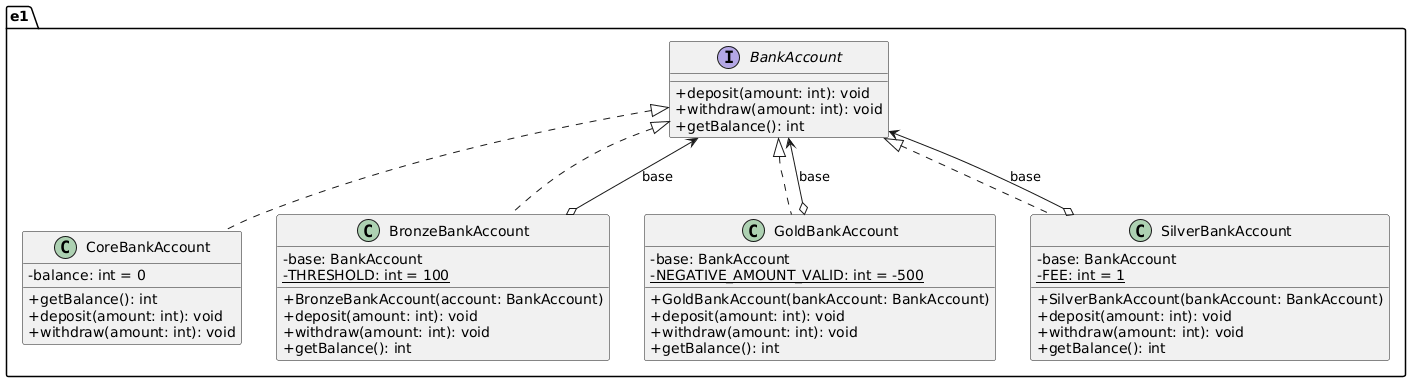

The diagram above was rendered by PlantUML. Its source (embedded in the PNG):
@startuml
skinparam classAttributeIconSize 0

package e1 {

    interface BankAccount {
        + deposit(amount: int): void
        + withdraw(amount: int): void
        + getBalance(): int
    }

    class CoreBankAccount {
        - balance: int = 0
        + getBalance(): int
        + deposit(amount: int): void
        + withdraw(amount: int): void
    }

    class BronzeBankAccount {
        - base: BankAccount
        - {static} THRESHOLD: int = 100
        + BronzeBankAccount(account: BankAccount)
        + deposit(amount: int): void
        + withdraw(amount: int): void
        + getBalance(): int
    }

    class GoldBankAccount {
        - base: BankAccount
        - {static} NEGATIVE_AMOUNT_VALID: int = -500
        + GoldBankAccount(bankAccount: BankAccount)
        + deposit(amount: int): void
        + withdraw(amount: int): void
        + getBalance(): int
    }

    class SilverBankAccount {
        - base: BankAccount
        - {static} FEE: int = 1
        + SilverBankAccount(bankAccount: BankAccount)
        + deposit(amount: int): void
        + withdraw(amount: int): void
        + getBalance(): int
    }

    BankAccount <|.. CoreBankAccount
    BankAccount <|.. BronzeBankAccount
    BankAccount <|.. GoldBankAccount
    BankAccount <|.. SilverBankAccount

    ' Relazione del pattern Decorator (Composizione)
    BronzeBankAccount o--> BankAccount : base
    GoldBankAccount o--> BankAccount : base
    SilverBankAccount o--> BankAccount : base
}
@enduml